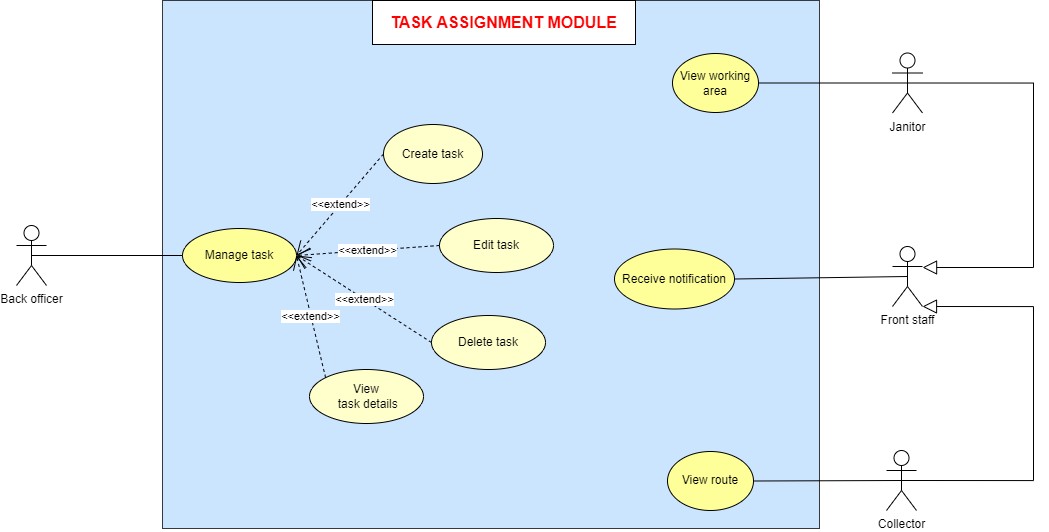

The diagram above was exported from draw.io. Its source (the exported page's mxGraphModel, read from the mxfile embedded in the PNG):
<mxGraphModel dx="2015" dy="-45" grid="0" gridSize="10" guides="1" tooltips="1" connect="1" arrows="1" fold="1" page="0" pageScale="1" pageWidth="827" pageHeight="1169" math="0" shadow="0">
  <root>
    <mxCell id="0" />
    <mxCell id="1" parent="0" />
    <mxCell id="Gb_0MIKmIZHQF-Rp5RWb-1" value="" style="rounded=0;whiteSpace=wrap;html=1;labelBackgroundColor=none;fillColor=#CCE5FF;strokeColor=#36393d;" vertex="1" parent="1">
      <mxGeometry x="122" y="984" width="657" height="528" as="geometry" />
    </mxCell>
    <mxCell id="Gb_0MIKmIZHQF-Rp5RWb-2" value="Manage task" style="ellipse;whiteSpace=wrap;html=1;fillColor=#FFFF99;" vertex="1" parent="1">
      <mxGeometry x="142" y="1212" width="114" height="54" as="geometry" />
    </mxCell>
    <mxCell id="Gb_0MIKmIZHQF-Rp5RWb-3" value="&amp;lt;&amp;lt;extend&amp;gt;&amp;gt;" style="endArrow=open;endSize=12;dashed=1;html=1;rounded=0;exitX=0;exitY=0.5;exitDx=0;exitDy=0;entryX=1;entryY=0.5;entryDx=0;entryDy=0;" edge="1" parent="1" source="Gb_0MIKmIZHQF-Rp5RWb-10" target="Gb_0MIKmIZHQF-Rp5RWb-2">
      <mxGeometry width="160" relative="1" as="geometry">
        <mxPoint x="412.00000000000114" y="1093" as="sourcePoint" />
        <mxPoint x="548" y="1212" as="targetPoint" />
      </mxGeometry>
    </mxCell>
    <mxCell id="Gb_0MIKmIZHQF-Rp5RWb-4" value="Edit task" style="ellipse;whiteSpace=wrap;html=1;fillColor=#FFFFCC;" vertex="1" parent="1">
      <mxGeometry x="399" y="1202" width="114" height="54" as="geometry" />
    </mxCell>
    <mxCell id="Gb_0MIKmIZHQF-Rp5RWb-5" value="Delete task" style="ellipse;whiteSpace=wrap;html=1;fillColor=#FFFFCC;" vertex="1" parent="1">
      <mxGeometry x="391" y="1299" width="114" height="54" as="geometry" />
    </mxCell>
    <mxCell id="Gb_0MIKmIZHQF-Rp5RWb-6" value="View&lt;br&gt;&amp;nbsp;task details" style="ellipse;whiteSpace=wrap;html=1;fillColor=#FFFFCC;" vertex="1" parent="1">
      <mxGeometry x="269" y="1353" width="114" height="54" as="geometry" />
    </mxCell>
    <mxCell id="Gb_0MIKmIZHQF-Rp5RWb-7" value="&amp;lt;&amp;lt;extend&amp;gt;&amp;gt;" style="endArrow=open;endSize=12;dashed=1;html=1;rounded=0;exitX=0;exitY=0.5;exitDx=0;exitDy=0;entryX=1;entryY=0.5;entryDx=0;entryDy=0;" edge="1" parent="1" source="Gb_0MIKmIZHQF-Rp5RWb-4" target="Gb_0MIKmIZHQF-Rp5RWb-2">
      <mxGeometry width="160" relative="1" as="geometry">
        <mxPoint x="422" y="1103" as="sourcePoint" />
        <mxPoint x="251" y="1159" as="targetPoint" />
      </mxGeometry>
    </mxCell>
    <mxCell id="Gb_0MIKmIZHQF-Rp5RWb-8" value="&amp;lt;&amp;lt;extend&amp;gt;&amp;gt;" style="endArrow=open;endSize=12;dashed=1;html=1;rounded=0;exitX=0;exitY=0.5;exitDx=0;exitDy=0;entryX=1;entryY=0.5;entryDx=0;entryDy=0;" edge="1" parent="1" source="Gb_0MIKmIZHQF-Rp5RWb-5" target="Gb_0MIKmIZHQF-Rp5RWb-2">
      <mxGeometry width="160" relative="1" as="geometry">
        <mxPoint x="432" y="1113" as="sourcePoint" />
        <mxPoint x="272" y="1179" as="targetPoint" />
      </mxGeometry>
    </mxCell>
    <mxCell id="Gb_0MIKmIZHQF-Rp5RWb-9" value="&amp;lt;&amp;lt;extend&amp;gt;&amp;gt;" style="endArrow=open;endSize=12;dashed=1;html=1;rounded=0;exitX=0;exitY=0;exitDx=0;exitDy=0;entryX=1;entryY=0.5;entryDx=0;entryDy=0;" edge="1" parent="1" source="Gb_0MIKmIZHQF-Rp5RWb-6" target="Gb_0MIKmIZHQF-Rp5RWb-2">
      <mxGeometry width="160" relative="1" as="geometry">
        <mxPoint x="442" y="1123" as="sourcePoint" />
        <mxPoint x="282" y="1189" as="targetPoint" />
      </mxGeometry>
    </mxCell>
    <mxCell id="Gb_0MIKmIZHQF-Rp5RWb-10" value="Create task" style="ellipse;whiteSpace=wrap;html=1;fillColor=#FFFFCC;" vertex="1" parent="1">
      <mxGeometry x="343" y="1108" width="99" height="59" as="geometry" />
    </mxCell>
    <mxCell id="Gb_0MIKmIZHQF-Rp5RWb-11" value="Back officer" style="shape=umlActor;verticalLabelPosition=bottom;verticalAlign=top;html=1;outlineConnect=0;" vertex="1" parent="1">
      <mxGeometry x="-24" y="1209" width="30" height="60" as="geometry" />
    </mxCell>
    <mxCell id="Gb_0MIKmIZHQF-Rp5RWb-12" value="" style="endArrow=none;html=1;rounded=0;exitX=0.5;exitY=0.5;exitDx=0;exitDy=0;exitPerimeter=0;entryX=0;entryY=0.5;entryDx=0;entryDy=0;" edge="1" parent="1" source="Gb_0MIKmIZHQF-Rp5RWb-11" target="Gb_0MIKmIZHQF-Rp5RWb-2">
      <mxGeometry width="50" height="50" relative="1" as="geometry">
        <mxPoint x="146" y="1300" as="sourcePoint" />
        <mxPoint x="196" y="1250" as="targetPoint" />
      </mxGeometry>
    </mxCell>
    <mxCell id="Gb_0MIKmIZHQF-Rp5RWb-13" value="Janitor" style="shape=umlActor;verticalLabelPosition=bottom;verticalAlign=top;html=1;outlineConnect=0;" vertex="1" parent="1">
      <mxGeometry x="852" y="1036.5" width="30" height="60" as="geometry" />
    </mxCell>
    <mxCell id="Gb_0MIKmIZHQF-Rp5RWb-14" value="Collector" style="shape=umlActor;verticalLabelPosition=bottom;verticalAlign=top;html=1;outlineConnect=0;" vertex="1" parent="1">
      <mxGeometry x="846" y="1434" width="30" height="60" as="geometry" />
    </mxCell>
    <mxCell id="Gb_0MIKmIZHQF-Rp5RWb-15" value="View working area" style="ellipse;whiteSpace=wrap;html=1;fillColor=#FFFF99;" vertex="1" parent="1">
      <mxGeometry x="632" y="1037" width="86" height="59" as="geometry" />
    </mxCell>
    <mxCell id="Gb_0MIKmIZHQF-Rp5RWb-16" value="View route" style="ellipse;whiteSpace=wrap;html=1;fillColor=#FFFF99;" vertex="1" parent="1">
      <mxGeometry x="627" y="1435" width="86" height="59" as="geometry" />
    </mxCell>
    <mxCell id="Gb_0MIKmIZHQF-Rp5RWb-17" value="" style="endArrow=none;html=1;rounded=0;entryX=0.5;entryY=0.5;entryDx=0;entryDy=0;entryPerimeter=0;exitX=1;exitY=0.5;exitDx=0;exitDy=0;" edge="1" parent="1" source="Gb_0MIKmIZHQF-Rp5RWb-15" target="Gb_0MIKmIZHQF-Rp5RWb-13">
      <mxGeometry width="50" height="50" relative="1" as="geometry">
        <mxPoint x="551" y="1281" as="sourcePoint" />
        <mxPoint x="601" y="1231" as="targetPoint" />
      </mxGeometry>
    </mxCell>
    <mxCell id="Gb_0MIKmIZHQF-Rp5RWb-18" value="" style="endArrow=none;html=1;rounded=0;entryX=0.5;entryY=0.5;entryDx=0;entryDy=0;entryPerimeter=0;exitX=1;exitY=0.5;exitDx=0;exitDy=0;" edge="1" parent="1" source="Gb_0MIKmIZHQF-Rp5RWb-16" target="Gb_0MIKmIZHQF-Rp5RWb-14">
      <mxGeometry width="50" height="50" relative="1" as="geometry">
        <mxPoint x="551" y="1281" as="sourcePoint" />
        <mxPoint x="601" y="1231" as="targetPoint" />
      </mxGeometry>
    </mxCell>
    <mxCell id="Gb_0MIKmIZHQF-Rp5RWb-19" value="&lt;font style=&quot;font-size: 16px;&quot;&gt;&lt;b&gt;TASK ASSIGNMENT MODULE&lt;/b&gt;&lt;/font&gt;" style="rounded=0;whiteSpace=wrap;html=1;shadow=0;glass=0;labelBackgroundColor=none;labelBorderColor=none;sketch=0;fontSize=11;fontColor=#FF0000;" vertex="1" parent="1">
      <mxGeometry x="332" y="984" width="263" height="44" as="geometry" />
    </mxCell>
    <mxCell id="Gb_0MIKmIZHQF-Rp5RWb-20" value="Front staff" style="shape=umlActor;verticalLabelPosition=bottom;verticalAlign=top;html=1;outlineConnect=0;" vertex="1" parent="1">
      <mxGeometry x="852" y="1230" width="30" height="60" as="geometry" />
    </mxCell>
    <mxCell id="Gb_0MIKmIZHQF-Rp5RWb-21" value="" style="endArrow=block;endFill=0;endSize=12;html=1;rounded=0;strokeColor=#000000;exitX=0.5;exitY=0.5;exitDx=0;exitDy=0;exitPerimeter=0;edgeStyle=orthogonalEdgeStyle;entryX=1;entryY=1;entryDx=0;entryDy=0;entryPerimeter=0;" edge="1" parent="1" source="Gb_0MIKmIZHQF-Rp5RWb-14" target="Gb_0MIKmIZHQF-Rp5RWb-20">
      <mxGeometry width="160" relative="1" as="geometry">
        <mxPoint x="854" y="1361" as="sourcePoint" />
        <mxPoint x="974" y="1352" as="targetPoint" />
        <Array as="points">
          <mxPoint x="993" y="1464" />
          <mxPoint x="993" y="1290" />
        </Array>
      </mxGeometry>
    </mxCell>
    <mxCell id="Gb_0MIKmIZHQF-Rp5RWb-22" value="" style="endArrow=block;endFill=0;endSize=12;html=1;rounded=0;strokeColor=#000000;entryX=1;entryY=0.3333333333333333;entryDx=0;entryDy=0;entryPerimeter=0;edgeStyle=orthogonalEdgeStyle;exitX=0.5;exitY=0.5;exitDx=0;exitDy=0;exitPerimeter=0;" edge="1" parent="1" source="Gb_0MIKmIZHQF-Rp5RWb-13" target="Gb_0MIKmIZHQF-Rp5RWb-20">
      <mxGeometry width="160" relative="1" as="geometry">
        <mxPoint x="871" y="1444" as="sourcePoint" />
        <mxPoint x="876" y="1300" as="targetPoint" />
        <Array as="points">
          <mxPoint x="993" y="1067" />
          <mxPoint x="993" y="1251" />
          <mxPoint x="882" y="1251" />
        </Array>
      </mxGeometry>
    </mxCell>
    <mxCell id="Gb_0MIKmIZHQF-Rp5RWb-23" value="Receive notification" style="ellipse;whiteSpace=wrap;html=1;fillColor=#FFFF99;" vertex="1" parent="1">
      <mxGeometry x="574" y="1232.5" width="120" height="60" as="geometry" />
    </mxCell>
    <mxCell id="Gb_0MIKmIZHQF-Rp5RWb-24" value="" style="endArrow=none;html=1;rounded=0;entryX=0.5;entryY=0.5;entryDx=0;entryDy=0;entryPerimeter=0;exitX=1;exitY=0.5;exitDx=0;exitDy=0;" edge="1" parent="1" source="Gb_0MIKmIZHQF-Rp5RWb-23" target="Gb_0MIKmIZHQF-Rp5RWb-20">
      <mxGeometry width="50" height="50" relative="1" as="geometry">
        <mxPoint x="697" y="1365" as="sourcePoint" />
        <mxPoint x="902" y="1274" as="targetPoint" />
      </mxGeometry>
    </mxCell>
  </root>
</mxGraphModel>